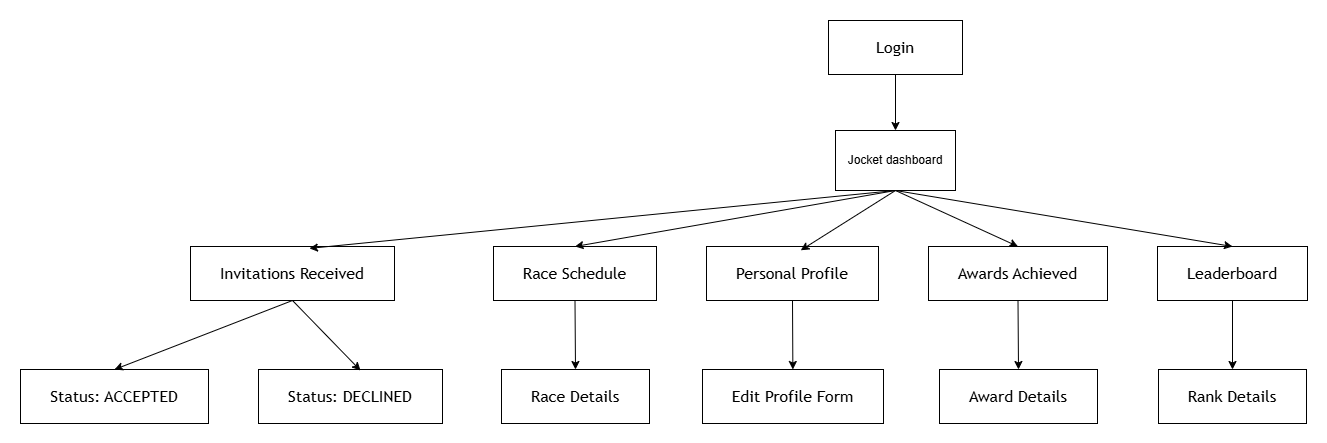

The diagram above was exported from draw.io. Its source (the exported page's mxGraphModel, read from the mxfile embedded in the PNG):
<mxGraphModel dx="1407" dy="804" grid="1" gridSize="10" guides="1" tooltips="1" connect="1" arrows="1" fold="1" page="1" pageScale="1" pageWidth="827" pageHeight="1169" math="0" shadow="0">
  <root>
    <mxCell id="0" />
    <mxCell id="1" parent="0" />
    <UserObject label="" mermaidData="{&#10;  &quot;data&quot;: &quot;flowchart TD\n    A[Login Screen] --&gt;|Login success| B[Dashboard]\n\n    B --&gt; C[Invitations Received]\n    B --&gt; D[Race Schedule]\n    B --&gt; E[Personal Profile]\n    B --&gt; F[Awards Achieved]\n    B --&gt; G[Leaderboard]\n\n    C --&gt;|Click Accept| C1[Status: ACCEPTED]\n    C --&gt;|Click Decline| C2[Status: DECLINED]\n    C1 --&gt; C\n    C2 --&gt; C\n\n    D --&gt;|View race details| D1[Race Details]\n    D1 --&gt; D\n\n    E --&gt;|Edit profile| E1[Edit Profile Form]\n    E1 --&gt;|Save| E\n\n    F --&gt;|View award details| F1[Award Details]\n    F1 --&gt; F\n\n    G --&gt;|View jockey rank| G1[Rank Details]\n    G1 --&gt; G\n\n    C --&gt; B\n    D --&gt; B\n    E --&gt; B\n    F --&gt; B\n    G --&gt; B\n\n    B --&gt;|Click Logout| H[Logout]\n    H --&gt; A\n\n    classDef whiteBox fill:#FFFFFF,stroke:#000000,color:#000000\n    class A,B,C,D,E,F,G,C1,C2,D1,E1,F1,G1,H whiteBox&quot;,&#10;  &quot;config&quot;: null&#10;}" id="a8OKuDRW7G380Tx_jVM5-1">
      <mxCell connectable="0" parent="1" style="group;transparentBounds=1;editIcon=1;lockedGroup=0;groupPadding=20;" vertex="1">
        <mxGeometry height="250" width="995" as="geometry" />
      </mxCell>
    </UserObject>
    <mxCell id="a8OKuDRW7G380Tx_jVM5-43" edge="1" parent="a8OKuDRW7G380Tx_jVM5-1" source="a8OKuDRW7G380Tx_jVM5-3" style="edgeStyle=orthogonalEdgeStyle;rounded=0;orthogonalLoop=1;jettySize=auto;html=1;" target="a8OKuDRW7G380Tx_jVM5-42" value="">
      <mxGeometry relative="1" as="geometry" />
    </mxCell>
    <UserObject label="Login" mermaidId="n:B" mermaidBaseStyle="html=1;whiteSpace=wrap;strokeWidth=1;fillColor=default;strokeColor=default;fontColor=default;fontFamily=Trebuchet MS,Verdana,Arial,sans-serif;fontSize=16;" mermaidBaseValue="Dashboard" id="a8OKuDRW7G380Tx_jVM5-3">
      <mxCell parent="a8OKuDRW7G380Tx_jVM5-1" style="html=1;whiteSpace=wrap;strokeWidth=1;fillColor=default;strokeColor=default;fontColor=default;fontFamily=Trebuchet MS,Verdana,Arial,sans-serif;fontSize=16;" vertex="1">
        <mxGeometry height="54" width="134" x="848" y="60" as="geometry" />
      </mxCell>
    </UserObject>
    <UserObject label="Invitations Received" mermaidId="n:C" mermaidBaseStyle="html=1;whiteSpace=wrap;strokeWidth=1;fillColor=default;strokeColor=default;fontColor=default;fontFamily=Trebuchet MS,Verdana,Arial,sans-serif;fontSize=16;" mermaidBaseValue="Invitations Received" id="a8OKuDRW7G380Tx_jVM5-4">
      <mxCell parent="a8OKuDRW7G380Tx_jVM5-1" style="html=1;whiteSpace=wrap;strokeWidth=1;fillColor=default;strokeColor=default;fontColor=default;fontFamily=Trebuchet MS,Verdana,Arial,sans-serif;fontSize=16;" vertex="1">
        <mxGeometry height="54" width="204" x="210" y="286" as="geometry" />
      </mxCell>
    </UserObject>
    <UserObject label="Race Schedule" mermaidId="n:D" mermaidBaseStyle="html=1;whiteSpace=wrap;strokeWidth=1;fillColor=default;strokeColor=default;fontColor=default;fontFamily=Trebuchet MS,Verdana,Arial,sans-serif;fontSize=16;" mermaidBaseValue="Race Schedule" id="a8OKuDRW7G380Tx_jVM5-5">
      <mxCell parent="a8OKuDRW7G380Tx_jVM5-1" style="html=1;whiteSpace=wrap;strokeWidth=1;fillColor=default;strokeColor=default;fontColor=default;fontFamily=Trebuchet MS,Verdana,Arial,sans-serif;fontSize=16;" vertex="1">
        <mxGeometry height="54" width="163" x="513" y="286" as="geometry" />
      </mxCell>
    </UserObject>
    <UserObject label="Personal Profile" mermaidId="n:E" mermaidBaseStyle="html=1;whiteSpace=wrap;strokeWidth=1;fillColor=default;strokeColor=default;fontColor=default;fontFamily=Trebuchet MS,Verdana,Arial,sans-serif;fontSize=16;" mermaidBaseValue="Personal Profile" id="a8OKuDRW7G380Tx_jVM5-6">
      <mxCell parent="a8OKuDRW7G380Tx_jVM5-1" style="html=1;whiteSpace=wrap;strokeWidth=1;fillColor=default;strokeColor=default;fontColor=default;fontFamily=Trebuchet MS,Verdana,Arial,sans-serif;fontSize=16;" vertex="1">
        <mxGeometry height="54" width="172" x="726" y="286" as="geometry" />
      </mxCell>
    </UserObject>
    <UserObject label="Awards Achieved" mermaidId="n:F" mermaidBaseStyle="html=1;whiteSpace=wrap;strokeWidth=1;fillColor=default;strokeColor=default;fontColor=default;fontFamily=Trebuchet MS,Verdana,Arial,sans-serif;fontSize=16;" mermaidBaseValue="Awards Achieved" id="a8OKuDRW7G380Tx_jVM5-7">
      <mxCell parent="a8OKuDRW7G380Tx_jVM5-1" style="html=1;whiteSpace=wrap;strokeWidth=1;fillColor=default;strokeColor=default;fontColor=default;fontFamily=Trebuchet MS,Verdana,Arial,sans-serif;fontSize=16;" vertex="1">
        <mxGeometry height="54" width="179" x="948" y="286" as="geometry" />
      </mxCell>
    </UserObject>
    <UserObject label="Leaderboard" mermaidId="n:G" mermaidBaseStyle="html=1;whiteSpace=wrap;strokeWidth=1;fillColor=default;strokeColor=default;fontColor=default;fontFamily=Trebuchet MS,Verdana,Arial,sans-serif;fontSize=16;" mermaidBaseValue="Leaderboard" id="a8OKuDRW7G380Tx_jVM5-8">
      <mxCell parent="a8OKuDRW7G380Tx_jVM5-1" style="html=1;whiteSpace=wrap;strokeWidth=1;fillColor=default;strokeColor=default;fontColor=default;fontFamily=Trebuchet MS,Verdana,Arial,sans-serif;fontSize=16;" vertex="1">
        <mxGeometry height="54" width="150" x="1177" y="286" as="geometry" />
      </mxCell>
    </UserObject>
    <UserObject label="Status: ACCEPTED" mermaidId="n:C1" mermaidBaseStyle="html=1;whiteSpace=wrap;strokeWidth=1;fillColor=default;strokeColor=default;fontColor=default;fontFamily=Trebuchet MS,Verdana,Arial,sans-serif;fontSize=16;" mermaidBaseValue="Status: ACCEPTED" id="a8OKuDRW7G380Tx_jVM5-9">
      <mxCell parent="a8OKuDRW7G380Tx_jVM5-1" style="html=1;whiteSpace=wrap;strokeWidth=1;fillColor=default;strokeColor=default;fontColor=default;fontFamily=Trebuchet MS,Verdana,Arial,sans-serif;fontSize=16;" vertex="1">
        <mxGeometry height="54" width="188" x="40" y="409" as="geometry" />
      </mxCell>
    </UserObject>
    <UserObject label="Status: DECLINED" mermaidId="n:C2" mermaidBaseStyle="html=1;whiteSpace=wrap;strokeWidth=1;fillColor=default;strokeColor=default;fontColor=default;fontFamily=Trebuchet MS,Verdana,Arial,sans-serif;fontSize=16;" mermaidBaseValue="Status: DECLINED" id="a8OKuDRW7G380Tx_jVM5-10">
      <mxCell parent="a8OKuDRW7G380Tx_jVM5-1" style="html=1;whiteSpace=wrap;strokeWidth=1;fillColor=default;strokeColor=default;fontColor=default;fontFamily=Trebuchet MS,Verdana,Arial,sans-serif;fontSize=16;" vertex="1">
        <mxGeometry height="54" width="184" x="278" y="409" as="geometry" />
      </mxCell>
    </UserObject>
    <UserObject label="Race Details" mermaidId="n:D1" mermaidBaseStyle="html=1;whiteSpace=wrap;strokeWidth=1;fillColor=default;strokeColor=default;fontColor=default;fontFamily=Trebuchet MS,Verdana,Arial,sans-serif;fontSize=16;" mermaidBaseValue="Race Details" id="a8OKuDRW7G380Tx_jVM5-11">
      <mxCell parent="a8OKuDRW7G380Tx_jVM5-1" style="html=1;whiteSpace=wrap;strokeWidth=1;fillColor=default;strokeColor=default;fontColor=default;fontFamily=Trebuchet MS,Verdana,Arial,sans-serif;fontSize=16;" vertex="1">
        <mxGeometry height="54" width="148" x="521" y="409" as="geometry" />
      </mxCell>
    </UserObject>
    <UserObject label="Edit Profile Form" mermaidId="n:E1" mermaidBaseStyle="html=1;whiteSpace=wrap;strokeWidth=1;fillColor=default;strokeColor=default;fontColor=default;fontFamily=Trebuchet MS,Verdana,Arial,sans-serif;fontSize=16;" mermaidBaseValue="Edit Profile Form" id="a8OKuDRW7G380Tx_jVM5-12">
      <mxCell parent="a8OKuDRW7G380Tx_jVM5-1" style="html=1;whiteSpace=wrap;strokeWidth=1;fillColor=default;strokeColor=default;fontColor=default;fontFamily=Trebuchet MS,Verdana,Arial,sans-serif;fontSize=16;" vertex="1">
        <mxGeometry height="54" width="181" x="722" y="409" as="geometry" />
      </mxCell>
    </UserObject>
    <UserObject label="Award Details" mermaidId="n:F1" mermaidBaseStyle="html=1;whiteSpace=wrap;strokeWidth=1;fillColor=default;strokeColor=default;fontColor=default;fontFamily=Trebuchet MS,Verdana,Arial,sans-serif;fontSize=16;" mermaidBaseValue="Award Details" id="a8OKuDRW7G380Tx_jVM5-13">
      <mxCell parent="a8OKuDRW7G380Tx_jVM5-1" style="html=1;whiteSpace=wrap;strokeWidth=1;fillColor=default;strokeColor=default;fontColor=default;fontFamily=Trebuchet MS,Verdana,Arial,sans-serif;fontSize=16;" vertex="1">
        <mxGeometry height="54" width="158" x="959" y="409" as="geometry" />
      </mxCell>
    </UserObject>
    <UserObject label="Rank Details" mermaidId="n:G1" mermaidBaseStyle="html=1;whiteSpace=wrap;strokeWidth=1;fillColor=default;strokeColor=default;fontColor=default;fontFamily=Trebuchet MS,Verdana,Arial,sans-serif;fontSize=16;" mermaidBaseValue="Rank Details" id="a8OKuDRW7G380Tx_jVM5-14">
      <mxCell parent="a8OKuDRW7G380Tx_jVM5-1" style="html=1;whiteSpace=wrap;strokeWidth=1;fillColor=default;strokeColor=default;fontColor=default;fontFamily=Trebuchet MS,Verdana,Arial,sans-serif;fontSize=16;" vertex="1">
        <mxGeometry height="54" width="148" x="1178" y="409" as="geometry" />
      </mxCell>
    </UserObject>
    <mxCell id="a8OKuDRW7G380Tx_jVM5-42" parent="a8OKuDRW7G380Tx_jVM5-1" style="rounded=0;whiteSpace=wrap;html=1;" value="Jocket dashboard" vertex="1">
      <mxGeometry height="60" width="120" x="855" y="170" as="geometry" />
    </mxCell>
    <mxCell id="a8OKuDRW7G380Tx_jVM5-44" edge="1" parent="a8OKuDRW7G380Tx_jVM5-1" source="a8OKuDRW7G380Tx_jVM5-42" style="endArrow=classic;html=1;rounded=0;exitX=0.5;exitY=1;exitDx=0;exitDy=0;entryX=0.583;entryY=0.035;entryDx=0;entryDy=0;entryPerimeter=0;" target="a8OKuDRW7G380Tx_jVM5-4" value="">
      <mxGeometry height="50" relative="1" width="50" as="geometry">
        <mxPoint x="540" y="430" as="sourcePoint" />
        <mxPoint x="590" y="380" as="targetPoint" />
      </mxGeometry>
    </mxCell>
    <mxCell id="a8OKuDRW7G380Tx_jVM5-45" edge="1" parent="a8OKuDRW7G380Tx_jVM5-1" source="a8OKuDRW7G380Tx_jVM5-4" style="endArrow=classic;html=1;rounded=0;exitX=0.5;exitY=1;exitDx=0;exitDy=0;entryX=0.5;entryY=0;entryDx=0;entryDy=0;" target="a8OKuDRW7G380Tx_jVM5-9" value="">
      <mxGeometry height="50" relative="1" width="50" as="geometry">
        <mxPoint x="540" y="430" as="sourcePoint" />
        <mxPoint x="590" y="380" as="targetPoint" />
      </mxGeometry>
    </mxCell>
    <mxCell id="a8OKuDRW7G380Tx_jVM5-48" edge="1" parent="a8OKuDRW7G380Tx_jVM5-1" source="a8OKuDRW7G380Tx_jVM5-5" style="endArrow=classic;html=1;rounded=0;exitX=0.5;exitY=1;exitDx=0;exitDy=0;entryX=0.5;entryY=0;entryDx=0;entryDy=0;" target="a8OKuDRW7G380Tx_jVM5-11" value="">
      <mxGeometry height="50" relative="1" width="50" as="geometry">
        <mxPoint x="540" y="430" as="sourcePoint" />
        <mxPoint x="590" y="380" as="targetPoint" />
      </mxGeometry>
    </mxCell>
    <mxCell id="a8OKuDRW7G380Tx_jVM5-49" edge="1" parent="a8OKuDRW7G380Tx_jVM5-1" source="a8OKuDRW7G380Tx_jVM5-6" style="endArrow=classic;html=1;rounded=0;exitX=0.5;exitY=1;exitDx=0;exitDy=0;" target="a8OKuDRW7G380Tx_jVM5-12" value="">
      <mxGeometry height="50" relative="1" width="50" as="geometry">
        <mxPoint x="540" y="430" as="sourcePoint" />
        <mxPoint x="590" y="380" as="targetPoint" />
      </mxGeometry>
    </mxCell>
    <mxCell id="a8OKuDRW7G380Tx_jVM5-50" edge="1" parent="a8OKuDRW7G380Tx_jVM5-1" source="a8OKuDRW7G380Tx_jVM5-7" style="endArrow=classic;html=1;rounded=0;exitX=0.5;exitY=1;exitDx=0;exitDy=0;entryX=0.5;entryY=0;entryDx=0;entryDy=0;" target="a8OKuDRW7G380Tx_jVM5-13" value="">
      <mxGeometry height="50" relative="1" width="50" as="geometry">
        <mxPoint x="990" y="430" as="sourcePoint" />
        <mxPoint x="1040" y="380" as="targetPoint" />
      </mxGeometry>
    </mxCell>
    <mxCell id="a8OKuDRW7G380Tx_jVM5-51" edge="1" parent="a8OKuDRW7G380Tx_jVM5-1" source="a8OKuDRW7G380Tx_jVM5-8" style="endArrow=classic;html=1;rounded=0;exitX=0.5;exitY=1;exitDx=0;exitDy=0;" target="a8OKuDRW7G380Tx_jVM5-14" value="">
      <mxGeometry height="50" relative="1" width="50" as="geometry">
        <mxPoint x="990" y="430" as="sourcePoint" />
        <mxPoint x="1040" y="380" as="targetPoint" />
      </mxGeometry>
    </mxCell>
    <mxCell id="a8OKuDRW7G380Tx_jVM5-52" edge="1" parent="a8OKuDRW7G380Tx_jVM5-1" source="a8OKuDRW7G380Tx_jVM5-42" style="endArrow=classic;html=1;rounded=0;exitX=0.5;exitY=1;exitDx=0;exitDy=0;entryX=0.5;entryY=0;entryDx=0;entryDy=0;" target="a8OKuDRW7G380Tx_jVM5-5" value="">
      <mxGeometry height="50" relative="1" width="50" as="geometry">
        <mxPoint x="460" y="430" as="sourcePoint" />
        <mxPoint x="510" y="380" as="targetPoint" />
      </mxGeometry>
    </mxCell>
    <mxCell id="a8OKuDRW7G380Tx_jVM5-53" edge="1" parent="a8OKuDRW7G380Tx_jVM5-1" source="a8OKuDRW7G380Tx_jVM5-42" style="endArrow=classic;html=1;rounded=0;exitX=0.5;exitY=1;exitDx=0;exitDy=0;entryX=0.548;entryY=0.07;entryDx=0;entryDy=0;entryPerimeter=0;" target="a8OKuDRW7G380Tx_jVM5-6" value="">
      <mxGeometry height="50" relative="1" width="50" as="geometry">
        <mxPoint x="460" y="430" as="sourcePoint" />
        <mxPoint x="510" y="380" as="targetPoint" />
      </mxGeometry>
    </mxCell>
    <mxCell id="a8OKuDRW7G380Tx_jVM5-54" edge="1" parent="a8OKuDRW7G380Tx_jVM5-1" source="a8OKuDRW7G380Tx_jVM5-42" style="endArrow=classic;html=1;rounded=0;exitX=0.5;exitY=1;exitDx=0;exitDy=0;entryX=0.5;entryY=0;entryDx=0;entryDy=0;" target="a8OKuDRW7G380Tx_jVM5-7" value="">
      <mxGeometry height="50" relative="1" width="50" as="geometry">
        <mxPoint x="460" y="430" as="sourcePoint" />
        <mxPoint x="510" y="380" as="targetPoint" />
      </mxGeometry>
    </mxCell>
    <mxCell id="a8OKuDRW7G380Tx_jVM5-55" edge="1" parent="a8OKuDRW7G380Tx_jVM5-1" source="a8OKuDRW7G380Tx_jVM5-42" style="endArrow=classic;html=1;rounded=0;exitX=0.5;exitY=1;exitDx=0;exitDy=0;entryX=0.5;entryY=0;entryDx=0;entryDy=0;" target="a8OKuDRW7G380Tx_jVM5-8" value="">
      <mxGeometry height="50" relative="1" width="50" as="geometry">
        <mxPoint x="840" y="430" as="sourcePoint" />
        <mxPoint x="890" y="380" as="targetPoint" />
      </mxGeometry>
    </mxCell>
    <mxCell id="a8OKuDRW7G380Tx_jVM5-46" edge="1" parent="1" source="a8OKuDRW7G380Tx_jVM5-4" style="endArrow=classic;html=1;rounded=0;exitX=0.5;exitY=1;exitDx=0;exitDy=0;" value="">
      <mxGeometry height="50" relative="1" width="50" as="geometry">
        <mxPoint x="540" y="430" as="sourcePoint" />
        <mxPoint x="380" y="410" as="targetPoint" />
      </mxGeometry>
    </mxCell>
    <mxCell id="a8OKuDRW7G380Tx_jVM5-47" edge="1" parent="1" style="endArrow=classic;startArrow=classic;html=1;rounded=0;" value="">
      <mxGeometry height="50" relative="1" width="50" as="geometry">
        <mxPoint x="590" y="380" as="sourcePoint" />
        <mxPoint x="590" y="380" as="targetPoint" />
      </mxGeometry>
    </mxCell>
  </root>
</mxGraphModel>